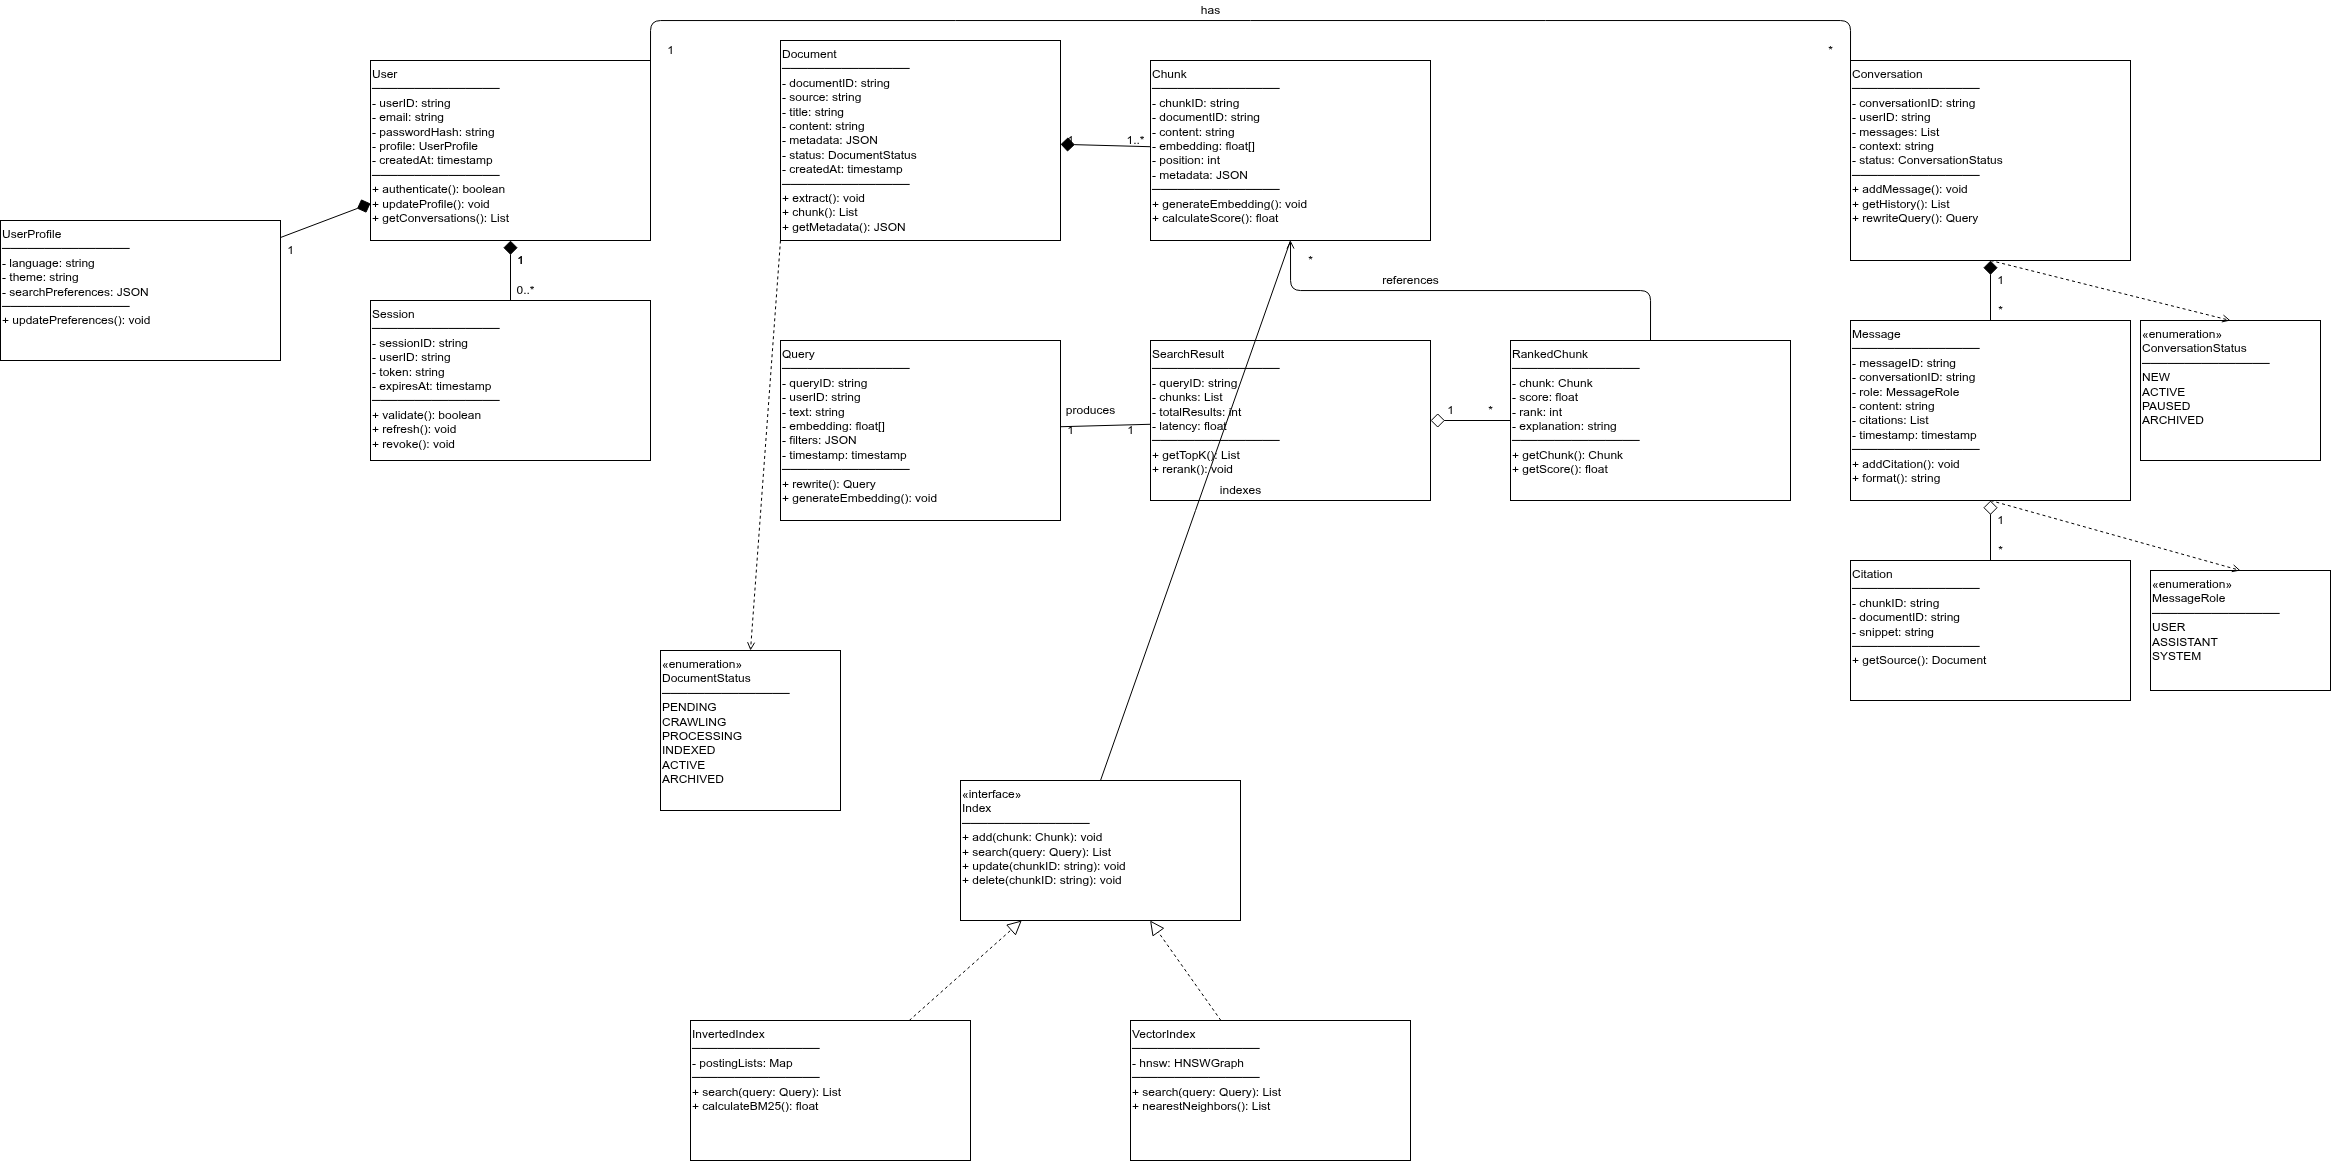

The diagram above was exported from draw.io. Its source (the exported page's mxGraphModel, read from the mxfile embedded in the PNG):
<mxGraphModel dx="5193" dy="2975" grid="1" gridSize="10" guides="1" tooltips="1" connect="1" arrows="1" fold="1" page="1" pageScale="1" pageWidth="2000" pageHeight="1600" math="0" shadow="0">
  <root>
    <mxCell id="0" />
    <mxCell id="1" parent="0" />
    <mxCell id="class_user" parent="1" style="rounded=0;whiteSpace=wrap;html=1;align=left;verticalAlign=top;fontSize=12;" value="User&#10;───────────────&#10;- userID: string&#10;- email: string&#10;- passwordHash: string&#10;- profile: UserProfile&#10;- createdAt: timestamp&#10;───────────────&#10;+ authenticate(): boolean&#10;+ updateProfile(): void&#10;+ getConversations(): List&lt;Conversation&gt;" vertex="1">
      <mxGeometry height="180" width="280" x="-140" y="-130" as="geometry" />
    </mxCell>
    <mxCell id="class_session" parent="1" style="rounded=0;whiteSpace=wrap;html=1;align=left;verticalAlign=top;fontSize=12;" value="Session&#10;───────────────&#10;- sessionID: string&#10;- userID: string&#10;- token: string&#10;- expiresAt: timestamp&#10;───────────────&#10;+ validate(): boolean&#10;+ refresh(): void&#10;+ revoke(): void" vertex="1">
      <mxGeometry height="160" width="280" x="-140" y="110" as="geometry" />
    </mxCell>
    <mxCell id="class_profile" parent="1" style="rounded=0;whiteSpace=wrap;html=1;align=left;verticalAlign=top;fontSize=12;" value="UserProfile&#10;───────────────&#10;- language: string&#10;- theme: string&#10;- searchPreferences: JSON&#10;───────────────&#10;+ updatePreferences(): void" vertex="1">
      <mxGeometry height="140" width="280" x="-510" y="30" as="geometry" />
    </mxCell>
    <mxCell id="class_conversation" parent="1" style="rounded=0;whiteSpace=wrap;html=1;align=left;verticalAlign=top;fontSize=12;" value="Conversation&#10;───────────────&#10;- conversationID: string&#10;- userID: string&#10;- messages: List&lt;Message&gt;&#10;- context: string&#10;- status: ConversationStatus&#10;───────────────&#10;+ addMessage(): void&#10;+ getHistory(): List&lt;Message&gt;&#10;+ rewriteQuery(): Query" vertex="1">
      <mxGeometry height="200" width="280" x="1340" y="-130" as="geometry" />
    </mxCell>
    <mxCell id="class_message" parent="1" style="rounded=0;whiteSpace=wrap;html=1;align=left;verticalAlign=top;fontSize=12;" value="Message&#10;───────────────&#10;- messageID: string&#10;- conversationID: string&#10;- role: MessageRole&#10;- content: string&#10;- citations: List&lt;Citation&gt;&#10;- timestamp: timestamp&#10;───────────────&#10;+ addCitation(): void&#10;+ format(): string" vertex="1">
      <mxGeometry height="180" width="280" x="1340" y="130" as="geometry" />
    </mxCell>
    <mxCell id="class_citation" parent="1" style="rounded=0;whiteSpace=wrap;html=1;align=left;verticalAlign=top;fontSize=12;" value="Citation&#10;───────────────&#10;- chunkID: string&#10;- documentID: string&#10;- snippet: string&#10;───────────────&#10;+ getSource(): Document" vertex="1">
      <mxGeometry height="140" width="280" x="1340" y="370" as="geometry" />
    </mxCell>
    <mxCell id="class_document" parent="1" style="rounded=0;whiteSpace=wrap;html=1;align=left;verticalAlign=top;fontSize=12;" value="Document&#10;───────────────&#10;- documentID: string&#10;- source: string&#10;- title: string&#10;- content: string&#10;- metadata: JSON&#10;- status: DocumentStatus&#10;- createdAt: timestamp&#10;───────────────&#10;+ extract(): void&#10;+ chunk(): List&lt;Chunk&gt;&#10;+ getMetadata(): JSON" vertex="1">
      <mxGeometry height="200" width="280" x="270" y="-150" as="geometry" />
    </mxCell>
    <mxCell id="class_chunk" parent="1" style="rounded=0;whiteSpace=wrap;html=1;align=left;verticalAlign=top;fontSize=12;" value="Chunk&#10;───────────────&#10;- chunkID: string&#10;- documentID: string&#10;- content: string&#10;- embedding: float[]&#10;- position: int&#10;- metadata: JSON&#10;───────────────&#10;+ generateEmbedding(): void&#10;+ calculateScore(): float" vertex="1">
      <mxGeometry height="180" width="280" x="640" y="-130" as="geometry" />
    </mxCell>
    <mxCell id="class_query" parent="1" style="rounded=0;whiteSpace=wrap;html=1;align=left;verticalAlign=top;fontSize=12;" value="Query&#10;───────────────&#10;- queryID: string&#10;- userID: string&#10;- text: string&#10;- embedding: float[]&#10;- filters: JSON&#10;- timestamp: timestamp&#10;───────────────&#10;+ rewrite(): Query&#10;+ generateEmbedding(): void" vertex="1">
      <mxGeometry height="180" width="280" x="270" y="150" as="geometry" />
    </mxCell>
    <mxCell id="class_search_result" parent="1" style="rounded=0;whiteSpace=wrap;html=1;align=left;verticalAlign=top;fontSize=12;" value="SearchResult&#10;───────────────&#10;- queryID: string&#10;- chunks: List&lt;RankedChunk&gt;&#10;- totalResults: int&#10;- latency: float&#10;───────────────&#10;+ getTopK(): List&lt;RankedChunk&gt;&#10;+ rerank(): void" vertex="1">
      <mxGeometry height="160" width="280" x="640" y="150" as="geometry" />
    </mxCell>
    <mxCell id="class_ranked_chunk" parent="1" style="rounded=0;whiteSpace=wrap;html=1;align=left;verticalAlign=top;fontSize=12;" value="RankedChunk&#10;───────────────&#10;- chunk: Chunk&#10;- score: float&#10;- rank: int&#10;- explanation: string&#10;───────────────&#10;+ getChunk(): Chunk&#10;+ getScore(): float" vertex="1">
      <mxGeometry height="160" width="280" x="1000" y="150" as="geometry" />
    </mxCell>
    <mxCell id="class_index" parent="1" style="rounded=0;whiteSpace=wrap;html=1;align=left;verticalAlign=top;fontSize=12;" value="«interface»&#10;Index&#10;───────────────&#10;+ add(chunk: Chunk): void&#10;+ search(query: Query): List&lt;Chunk&gt;&#10;+ update(chunkID: string): void&#10;+ delete(chunkID: string): void" vertex="1">
      <mxGeometry height="140" width="280" x="450" y="590" as="geometry" />
    </mxCell>
    <mxCell id="class_inverted_index" parent="1" style="rounded=0;whiteSpace=wrap;html=1;align=left;verticalAlign=top;fontSize=12;" value="InvertedIndex&#10;───────────────&#10;- postingLists: Map&lt;string, List&gt;&#10;───────────────&#10;+ search(query: Query): List&lt;Chunk&gt;&#10;+ calculateBM25(): float" vertex="1">
      <mxGeometry height="140" width="280" x="180" y="830" as="geometry" />
    </mxCell>
    <mxCell id="class_vector_index" parent="1" style="rounded=0;whiteSpace=wrap;html=1;align=left;verticalAlign=top;fontSize=12;" value="VectorIndex&#10;───────────────&#10;- hnsw: HNSWGraph&#10;───────────────&#10;+ search(query: Query): List&lt;Chunk&gt;&#10;+ nearestNeighbors(): List&lt;Chunk&gt;" vertex="1">
      <mxGeometry height="140" width="280" x="620" y="830" as="geometry" />
    </mxCell>
    <mxCell id="enum_doc_status" parent="1" style="rounded=0;whiteSpace=wrap;html=1;align=left;verticalAlign=top;fontSize=12;" value="«enumeration»&#10;DocumentStatus&#10;───────────────&#10;PENDING&#10;CRAWLING&#10;PROCESSING&#10;INDEXED&#10;ACTIVE&#10;ARCHIVED" vertex="1">
      <mxGeometry height="160" width="180" x="150" y="460" as="geometry" />
    </mxCell>
    <mxCell id="enum_message_role" parent="1" style="rounded=0;whiteSpace=wrap;html=1;align=left;verticalAlign=top;fontSize=12;" value="«enumeration»&#10;MessageRole&#10;───────────────&#10;USER&#10;ASSISTANT&#10;SYSTEM" vertex="1">
      <mxGeometry height="120" width="180" x="1640" y="380" as="geometry" />
    </mxCell>
    <mxCell id="enum_conv_status" parent="1" style="rounded=0;whiteSpace=wrap;html=1;align=left;verticalAlign=top;fontSize=12;" value="«enumeration»&#10;ConversationStatus&#10;───────────────&#10;NEW&#10;ACTIVE&#10;PAUSED&#10;ARCHIVED" vertex="1">
      <mxGeometry height="140" width="180" x="1630" y="130" as="geometry" />
    </mxCell>
    <mxCell id="rel_user_session" edge="1" parent="1" source="class_session" style="endArrow=diamond;endFill=1;html=1;endSize=12;" target="class_user" value="">
      <mxGeometry relative="1" as="geometry" />
    </mxCell>
    <mxCell id="rel_user_session_label" parent="1" style="text;html=1;align=center;verticalAlign=middle;" value="1" vertex="1">
      <mxGeometry height="20" width="20" y="60" as="geometry" />
    </mxCell>
    <mxCell id="rel_user_session_label2" parent="1" style="text;html=1;align=center;verticalAlign=middle;" value="0..*" vertex="1">
      <mxGeometry height="20" width="30" y="90" as="geometry" />
    </mxCell>
    <mxCell id="rel_user_profile" edge="1" parent="1" source="class_profile" style="endArrow=diamond;endFill=1;html=1;endSize=12;" target="class_user" value="">
      <mxGeometry relative="1" as="geometry" />
    </mxCell>
    <mxCell id="rel_user_profile_label" parent="1" style="text;html=1;align=center;verticalAlign=middle;" value="1" vertex="1">
      <mxGeometry height="20" width="20" y="60" as="geometry" />
    </mxCell>
    <mxCell id="rel_user_profile_label2" parent="1" style="text;html=1;align=center;verticalAlign=middle;" value="1" vertex="1">
      <mxGeometry height="20" width="20" x="-230" y="50" as="geometry" />
    </mxCell>
    <mxCell id="rel_doc_chunk" edge="1" parent="1" source="class_chunk" style="endArrow=diamond;endFill=1;html=1;endSize=12;" target="class_document" value="">
      <mxGeometry relative="1" as="geometry" />
    </mxCell>
    <mxCell id="rel_doc_chunk_label" parent="1" style="text;html=1;align=center;verticalAlign=middle;" value="1" vertex="1">
      <mxGeometry height="20" width="20" x="550" y="-60" as="geometry" />
    </mxCell>
    <mxCell id="rel_doc_chunk_label2" parent="1" style="text;html=1;align=center;verticalAlign=middle;" value="1..*" vertex="1">
      <mxGeometry height="20" width="30" x="610" y="-60" as="geometry" />
    </mxCell>
    <mxCell id="rel_index_chunk" edge="1" parent="1" source="class_index" style="endArrow=none;html=1;exitX=0.5;exitY=0;exitDx=0;exitDy=0;entryX=0.5;entryY=1;entryDx=0;entryDy=0;" target="class_chunk" value="">
      <mxGeometry relative="1" as="geometry" />
    </mxCell>
    <mxCell id="rel_index_chunk_label" parent="1" style="text;html=1;align=center;verticalAlign=middle;" value="indexes" vertex="1">
      <mxGeometry height="20" width="60" x="700" y="290" as="geometry" />
    </mxCell>
    <mxCell id="rel_index_chunk_label2" parent="1" style="text;html=1;align=center;verticalAlign=middle;" value="*" vertex="1">
      <mxGeometry height="20" width="20" x="790" y="60" as="geometry" />
    </mxCell>
    <mxCell id="rel_inverted_index" edge="1" parent="1" source="class_inverted_index" style="endArrow=block;dashed=1;html=1;endFill=0;endSize=12;" target="class_index" value="">
      <mxGeometry relative="1" as="geometry" />
    </mxCell>
    <mxCell id="rel_vector_index" edge="1" parent="1" source="class_vector_index" style="endArrow=block;dashed=1;html=1;endFill=0;endSize=12;" target="class_index" value="">
      <mxGeometry relative="1" as="geometry" />
    </mxCell>
    <mxCell id="rel_query_result" edge="1" parent="1" source="class_query" style="endArrow=none;html=1;" target="class_search_result" value="">
      <mxGeometry relative="1" as="geometry" />
    </mxCell>
    <mxCell id="rel_query_result_label" parent="1" style="text;html=1;align=center;verticalAlign=middle;" value="produces" vertex="1">
      <mxGeometry height="20" width="60" x="550" y="210" as="geometry" />
    </mxCell>
    <mxCell id="rel_query_result_label2" parent="1" style="text;html=1;align=center;verticalAlign=middle;" value="1" vertex="1">
      <mxGeometry height="20" width="20" x="550" y="230" as="geometry" />
    </mxCell>
    <mxCell id="rel_query_result_label3" parent="1" style="text;html=1;align=center;verticalAlign=middle;" value="1" vertex="1">
      <mxGeometry height="20" width="20" x="610" y="230" as="geometry" />
    </mxCell>
    <mxCell id="rel_result_ranked" edge="1" parent="1" source="class_ranked_chunk" style="endArrow=diamond;endFill=0;html=1;endSize=12;" target="class_search_result" value="">
      <mxGeometry relative="1" as="geometry" />
    </mxCell>
    <mxCell id="rel_result_ranked_label" parent="1" style="text;html=1;align=center;verticalAlign=middle;" value="1" vertex="1">
      <mxGeometry height="20" width="20" x="930" y="210" as="geometry" />
    </mxCell>
    <mxCell id="rel_result_ranked_label2" parent="1" style="text;html=1;align=center;verticalAlign=middle;" value="*" vertex="1">
      <mxGeometry height="20" width="20" x="970" y="210" as="geometry" />
    </mxCell>
    <mxCell id="rel_ranked_chunk" edge="1" parent="1" source="class_ranked_chunk" style="endArrow=open;html=1;exitX=0.5;exitY=0;exitDx=0;exitDy=0;entryX=0.5;entryY=1;entryDx=0;entryDy=0;edgeStyle=orthogonalEdgeStyle;" target="class_chunk" value="">
      <mxGeometry relative="1" as="geometry" />
    </mxCell>
    <mxCell id="rel_ranked_chunk_label" parent="1" style="text;html=1;align=center;verticalAlign=middle;" value="references" vertex="1">
      <mxGeometry height="20" width="80" x="860" y="80" as="geometry" />
    </mxCell>
    <mxCell id="rel_user_conv" edge="1" parent="1" source="class_user" style="endArrow=none;html=1;exitX=1;exitY=0;exitDx=0;exitDy=0;entryX=0;entryY=0;entryDx=0;entryDy=0;edgeStyle=orthogonalEdgeStyle;" target="class_conversation" value="">
      <mxGeometry relative="1" as="geometry">
        <Array as="points">
          <mxPoint x="140" y="-170" />
          <mxPoint x="1340" y="-170" />
        </Array>
      </mxGeometry>
    </mxCell>
    <mxCell id="rel_user_conv_label" parent="1" style="text;html=1;align=center;verticalAlign=middle;" value="has" vertex="1">
      <mxGeometry height="20" width="40" x="680" y="-190" as="geometry" />
    </mxCell>
    <mxCell id="rel_user_conv_label2" parent="1" style="text;html=1;align=center;verticalAlign=middle;" value="1" vertex="1">
      <mxGeometry height="20" width="20" x="150" y="-150" as="geometry" />
    </mxCell>
    <mxCell id="rel_user_conv_label3" parent="1" style="text;html=1;align=center;verticalAlign=middle;" value="*" vertex="1">
      <mxGeometry height="20" width="20" x="1310" y="-150" as="geometry" />
    </mxCell>
    <mxCell id="rel_conv_msg" edge="1" parent="1" source="class_message" style="endArrow=diamond;endFill=1;html=1;endSize=12;" target="class_conversation" value="">
      <mxGeometry relative="1" as="geometry" />
    </mxCell>
    <mxCell id="rel_conv_msg_label" parent="1" style="text;html=1;align=center;verticalAlign=middle;" value="1" vertex="1">
      <mxGeometry height="20" width="20" x="1480" y="80" as="geometry" />
    </mxCell>
    <mxCell id="rel_conv_msg_label2" parent="1" style="text;html=1;align=center;verticalAlign=middle;" value="*" vertex="1">
      <mxGeometry height="20" width="20" x="1480" y="110" as="geometry" />
    </mxCell>
    <mxCell id="rel_msg_citation" edge="1" parent="1" source="class_citation" style="endArrow=diamond;endFill=0;html=1;endSize=12;" target="class_message" value="">
      <mxGeometry relative="1" as="geometry" />
    </mxCell>
    <mxCell id="rel_msg_citation_label" parent="1" style="text;html=1;align=center;verticalAlign=middle;" value="1" vertex="1">
      <mxGeometry height="20" width="20" x="1480" y="320" as="geometry" />
    </mxCell>
    <mxCell id="rel_msg_citation_label2" parent="1" style="text;html=1;align=center;verticalAlign=middle;" value="*" vertex="1">
      <mxGeometry height="20" width="20" x="1480" y="350" as="geometry" />
    </mxCell>
    <mxCell id="rel_doc_status" edge="1" parent="1" source="class_document" style="endArrow=open;dashed=1;html=1;exitX=0;exitY=1;exitDx=0;exitDy=0;entryX=0.5;entryY=0;entryDx=0;entryDy=0;" target="enum_doc_status" value="">
      <mxGeometry relative="1" as="geometry" />
    </mxCell>
    <mxCell id="rel_msg_role" edge="1" parent="1" source="class_message" style="endArrow=open;dashed=1;html=1;exitX=0.5;exitY=1;exitDx=0;exitDy=0;entryX=0.5;entryY=0;entryDx=0;entryDy=0;" target="enum_message_role" value="">
      <mxGeometry relative="1" as="geometry" />
    </mxCell>
    <mxCell id="rel_conv_status" edge="1" parent="1" source="class_conversation" style="endArrow=open;dashed=1;html=1;exitX=0.5;exitY=1;exitDx=0;exitDy=0;entryX=0.5;entryY=0;entryDx=0;entryDy=0;" target="enum_conv_status" value="">
      <mxGeometry relative="1" as="geometry" />
    </mxCell>
  </root>
</mxGraphModel>